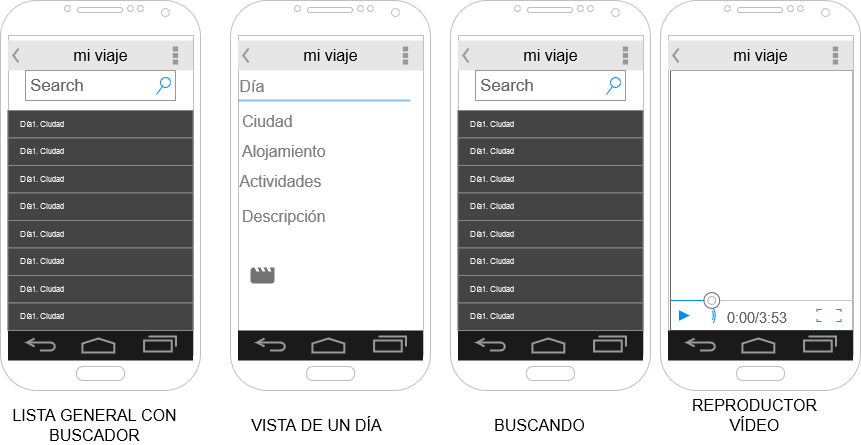

The diagram above was exported from draw.io. Its source (the exported page's mxGraphModel, read from the mxfile embedded in the PNG):
<mxGraphModel dx="1422" dy="835" grid="1" gridSize="10" guides="1" tooltips="1" connect="1" arrows="1" fold="1" page="1" pageScale="1" pageWidth="1169" pageHeight="827" math="0" shadow="0">
  <root>
    <mxCell id="0" />
    <mxCell id="1" parent="0" />
    <mxCell id="r-no_qYUBmsDtcm3Mwhq-4" value="" style="verticalLabelPosition=bottom;verticalAlign=top;html=1;shadow=0;dashed=0;strokeWidth=1;shape=mxgraph.android.phone2;strokeColor=#c0c0c0;hachureGap=4;fontFamily=Architects Daughter;fontSource=https%3A%2F%2Ffonts.googleapis.com%2Fcss%3Ffamily%3DArchitects%2BDaughter;fontSize=20;" vertex="1" parent="1">
      <mxGeometry x="80" y="120" width="200" height="390" as="geometry" />
    </mxCell>
    <mxCell id="r-no_qYUBmsDtcm3Mwhq-5" value="" style="verticalLabelPosition=bottom;shadow=0;dashed=0;align=center;html=1;verticalAlign=top;strokeWidth=1;shape=mxgraph.mockup.containers.videoPlayer;strokeColor=#666666;strokeColor2=#008cff;strokeColor3=#c4c4c4;textColor=#666666;fillColor2=#008cff;barHeight=30;barPos=20;hachureGap=4;fontFamily=Architects Daughter;fontSource=https%3A%2F%2Ffonts.googleapis.com%2Fcss%3Ffamily%3DArchitects%2BDaughter;fontSize=20;" vertex="1" parent="1">
      <mxGeometry x="750" y="190" width="182.5" height="260" as="geometry" />
    </mxCell>
    <mxCell id="r-no_qYUBmsDtcm3Mwhq-8" value="mi viaje" style="strokeWidth=1;html=1;shadow=0;dashed=0;shape=mxgraph.android.action_bar;fillColor=#E6E6E6;strokeColor=#c0c0c0;strokeWidth=2;fontSize=16;" vertex="1" parent="1">
      <mxGeometry x="87.5" y="160" width="185" height="30" as="geometry" />
    </mxCell>
    <mxCell id="r-no_qYUBmsDtcm3Mwhq-9" value="" style="verticalLabelPosition=bottom;verticalAlign=top;html=1;shadow=0;dashed=0;strokeWidth=2;shape=mxgraph.android.navigation_bar_1;fillColor=#1A1A1A;strokeColor=#999999;sketch=0;fontSize=16;" vertex="1" parent="1">
      <mxGeometry x="87.5" y="450" width="185" height="30" as="geometry" />
    </mxCell>
    <mxCell id="r-no_qYUBmsDtcm3Mwhq-13" value="" style="verticalLabelPosition=bottom;verticalAlign=top;html=1;shadow=0;dashed=0;strokeWidth=1;shape=mxgraph.android.phone2;strokeColor=#c0c0c0;hachureGap=4;fontFamily=Architects Daughter;fontSource=https%3A%2F%2Ffonts.googleapis.com%2Fcss%3Ffamily%3DArchitects%2BDaughter;fontSize=20;" vertex="1" parent="1">
      <mxGeometry x="310" y="120" width="200" height="390" as="geometry" />
    </mxCell>
    <mxCell id="r-no_qYUBmsDtcm3Mwhq-14" value="mi viaje" style="strokeWidth=1;html=1;shadow=0;dashed=0;shape=mxgraph.android.action_bar;fillColor=#E6E6E6;strokeColor=#c0c0c0;strokeWidth=2;fontSize=16;" vertex="1" parent="1">
      <mxGeometry x="317.5" y="160" width="185" height="30" as="geometry" />
    </mxCell>
    <mxCell id="r-no_qYUBmsDtcm3Mwhq-15" value="" style="verticalLabelPosition=bottom;verticalAlign=top;html=1;shadow=0;dashed=0;strokeWidth=2;shape=mxgraph.android.navigation_bar_1;fillColor=#1A1A1A;strokeColor=#999999;sketch=0;fontSize=16;" vertex="1" parent="1">
      <mxGeometry x="317.5" y="450" width="185" height="30" as="geometry" />
    </mxCell>
    <mxCell id="r-no_qYUBmsDtcm3Mwhq-19" value="" style="verticalLabelPosition=bottom;verticalAlign=top;html=1;shadow=0;dashed=0;strokeWidth=1;shape=mxgraph.android.phone2;strokeColor=#c0c0c0;hachureGap=4;fontFamily=Architects Daughter;fontSource=https%3A%2F%2Ffonts.googleapis.com%2Fcss%3Ffamily%3DArchitects%2BDaughter;fontSize=20;" vertex="1" parent="1">
      <mxGeometry x="740" y="120" width="200" height="390" as="geometry" />
    </mxCell>
    <mxCell id="r-no_qYUBmsDtcm3Mwhq-20" value="mi viaje" style="strokeWidth=1;html=1;shadow=0;dashed=0;shape=mxgraph.android.action_bar;fillColor=#E6E6E6;strokeColor=#c0c0c0;strokeWidth=2;fontSize=16;" vertex="1" parent="1">
      <mxGeometry x="747.5" y="160" width="185" height="30" as="geometry" />
    </mxCell>
    <mxCell id="r-no_qYUBmsDtcm3Mwhq-21" value="" style="verticalLabelPosition=bottom;verticalAlign=top;html=1;shadow=0;dashed=0;strokeWidth=2;shape=mxgraph.android.navigation_bar_1;fillColor=#1A1A1A;strokeColor=#999999;sketch=0;fontSize=16;" vertex="1" parent="1">
      <mxGeometry x="747.5" y="450" width="185" height="30" as="geometry" />
    </mxCell>
    <mxCell id="r-no_qYUBmsDtcm3Mwhq-33" value="" style="strokeWidth=1;html=1;shadow=0;dashed=0;shape=mxgraph.android.rrect;rSize=0;strokeColor=#888888;fillColor=#444444;fontSize=16;" vertex="1" parent="1">
      <mxGeometry x="87.5" y="230" width="185" height="110" as="geometry" />
    </mxCell>
    <mxCell id="r-no_qYUBmsDtcm3Mwhq-34" value="Día1. Ciudad" style="strokeColor=inherit;fillColor=inherit;gradientColor=inherit;strokeWidth=1;html=1;shadow=0;dashed=0;shape=mxgraph.android.rrect;rSize=0;align=left;spacingLeft=10;fontSize=8;fontColor=#ffffff;" vertex="1" parent="r-no_qYUBmsDtcm3Mwhq-33">
      <mxGeometry width="185" height="27.500000000000004" as="geometry" />
    </mxCell>
    <mxCell id="r-no_qYUBmsDtcm3Mwhq-35" value="Día1. Ciudad" style="strokeColor=inherit;fillColor=inherit;gradientColor=inherit;strokeWidth=1;html=1;shadow=0;dashed=0;shape=mxgraph.android.rrect;rSize=0;align=left;spacingLeft=10;fontSize=8;fontColor=#ffffff;" vertex="1" parent="r-no_qYUBmsDtcm3Mwhq-33">
      <mxGeometry y="27.500000000000004" width="185" height="27.500000000000004" as="geometry" />
    </mxCell>
    <mxCell id="r-no_qYUBmsDtcm3Mwhq-36" value="Día1. Ciudad" style="strokeColor=inherit;fillColor=inherit;gradientColor=inherit;strokeWidth=1;html=1;shadow=0;dashed=0;shape=mxgraph.android.rrect;rSize=0;align=left;spacingLeft=10;fontSize=8;fontColor=#ffffff;" vertex="1" parent="r-no_qYUBmsDtcm3Mwhq-33">
      <mxGeometry y="55.00000000000001" width="185" height="27.500000000000004" as="geometry" />
    </mxCell>
    <mxCell id="r-no_qYUBmsDtcm3Mwhq-37" value="Día1. Ciudad" style="strokeColor=inherit;fillColor=inherit;gradientColor=inherit;strokeWidth=1;html=1;shadow=0;dashed=0;shape=mxgraph.android.rrect;rSize=0;align=left;spacingLeft=10;fontSize=8;fontColor=#ffffff;" vertex="1" parent="r-no_qYUBmsDtcm3Mwhq-33">
      <mxGeometry y="82.5" width="185" height="27.500000000000004" as="geometry" />
    </mxCell>
    <mxCell id="r-no_qYUBmsDtcm3Mwhq-38" value="" style="strokeWidth=1;html=1;shadow=0;dashed=0;shape=mxgraph.android.rrect;rSize=0;strokeColor=#888888;fillColor=#444444;fontSize=16;" vertex="1" parent="1">
      <mxGeometry x="87.5" y="340" width="185" height="110" as="geometry" />
    </mxCell>
    <mxCell id="r-no_qYUBmsDtcm3Mwhq-39" value="Día1. Ciudad" style="strokeColor=inherit;fillColor=inherit;gradientColor=inherit;strokeWidth=1;html=1;shadow=0;dashed=0;shape=mxgraph.android.rrect;rSize=0;align=left;spacingLeft=10;fontSize=8;fontColor=#ffffff;" vertex="1" parent="r-no_qYUBmsDtcm3Mwhq-38">
      <mxGeometry width="185" height="27.500000000000004" as="geometry" />
    </mxCell>
    <mxCell id="r-no_qYUBmsDtcm3Mwhq-40" value="Día1. Ciudad" style="strokeColor=inherit;fillColor=inherit;gradientColor=inherit;strokeWidth=1;html=1;shadow=0;dashed=0;shape=mxgraph.android.rrect;rSize=0;align=left;spacingLeft=10;fontSize=8;fontColor=#ffffff;" vertex="1" parent="r-no_qYUBmsDtcm3Mwhq-38">
      <mxGeometry y="27.500000000000004" width="185" height="27.500000000000004" as="geometry" />
    </mxCell>
    <mxCell id="r-no_qYUBmsDtcm3Mwhq-41" value="Día1. Ciudad" style="strokeColor=inherit;fillColor=inherit;gradientColor=inherit;strokeWidth=1;html=1;shadow=0;dashed=0;shape=mxgraph.android.rrect;rSize=0;align=left;spacingLeft=10;fontSize=8;fontColor=#ffffff;" vertex="1" parent="r-no_qYUBmsDtcm3Mwhq-38">
      <mxGeometry y="55.00000000000001" width="185" height="27.500000000000004" as="geometry" />
    </mxCell>
    <mxCell id="r-no_qYUBmsDtcm3Mwhq-42" value="Día1. Ciudad" style="strokeColor=inherit;fillColor=inherit;gradientColor=inherit;strokeWidth=1;html=1;shadow=0;dashed=0;shape=mxgraph.android.rrect;rSize=0;align=left;spacingLeft=10;fontSize=8;fontColor=#ffffff;" vertex="1" parent="r-no_qYUBmsDtcm3Mwhq-38">
      <mxGeometry y="82.5" width="185" height="27.500000000000004" as="geometry" />
    </mxCell>
    <mxCell id="r-no_qYUBmsDtcm3Mwhq-44" value="Search" style="strokeWidth=1;shadow=0;dashed=0;align=center;html=1;shape=mxgraph.mockup.forms.searchBox;strokeColor=#999999;mainText=;strokeColor2=#008cff;fontColor=#666666;fontSize=17;align=left;spacingLeft=3;" vertex="1" parent="1">
      <mxGeometry x="105" y="190" width="150" height="30" as="geometry" />
    </mxCell>
    <mxCell id="r-no_qYUBmsDtcm3Mwhq-50" value="Día" style="text;fontColor=#808080;fontSize=16;verticalAlign=middle;strokeColor=none;fillColor=none;opacity=50;" vertex="1" parent="1">
      <mxGeometry x="317.5" y="190" width="182.5" height="30" as="geometry" />
    </mxCell>
    <mxCell id="r-no_qYUBmsDtcm3Mwhq-51" value="" style="dashed=0;shape=line;strokeWidth=2;noLabel=1;strokeColor=#0C8CF2;opacity=50;fontSize=16;" vertex="1" parent="1">
      <mxGeometry x="317.5" y="215" width="172.5" height="10" as="geometry" />
    </mxCell>
    <mxCell id="r-no_qYUBmsDtcm3Mwhq-52" value="Ciudad" style="text;fontColor=#808080;fontSize=16;verticalAlign=middle;strokeColor=none;fillColor=none;opacity=50;" vertex="1" parent="1">
      <mxGeometry x="320" y="225" width="182.5" height="30" as="geometry" />
    </mxCell>
    <mxCell id="r-no_qYUBmsDtcm3Mwhq-53" value="Alojamiento" style="text;fontColor=#808080;fontSize=16;verticalAlign=middle;strokeColor=none;fillColor=none;opacity=50;" vertex="1" parent="1">
      <mxGeometry x="320" y="255" width="182.5" height="30" as="geometry" />
    </mxCell>
    <mxCell id="r-no_qYUBmsDtcm3Mwhq-54" value="Actividades" style="text;fontColor=#808080;fontSize=16;verticalAlign=middle;strokeColor=none;fillColor=none;opacity=50;" vertex="1" parent="1">
      <mxGeometry x="317.5" y="285" width="182.5" height="30" as="geometry" />
    </mxCell>
    <mxCell id="r-no_qYUBmsDtcm3Mwhq-55" value="Descripción" style="text;fontColor=#808080;fontSize=16;verticalAlign=middle;strokeColor=none;fillColor=none;opacity=50;" vertex="1" parent="1">
      <mxGeometry x="320" y="320" width="182.5" height="30" as="geometry" />
    </mxCell>
    <mxCell id="r-no_qYUBmsDtcm3Mwhq-92" value="" style="dashed=0;aspect=fixed;verticalLabelPosition=bottom;verticalAlign=top;align=center;shape=mxgraph.gmdl.video;strokeColor=none;fillColor=#737373;shadow=0;sketch=0;fontSize=16;" vertex="1" parent="1">
      <mxGeometry x="330" y="387" width="24" height="16" as="geometry" />
    </mxCell>
    <mxCell id="r-no_qYUBmsDtcm3Mwhq-107" value="" style="verticalLabelPosition=bottom;verticalAlign=top;html=1;shadow=0;dashed=0;strokeWidth=1;shape=mxgraph.android.phone2;strokeColor=#c0c0c0;hachureGap=4;fontFamily=Architects Daughter;fontSource=https%3A%2F%2Ffonts.googleapis.com%2Fcss%3Ffamily%3DArchitects%2BDaughter;fontSize=20;" vertex="1" parent="1">
      <mxGeometry x="530" y="120" width="200" height="390" as="geometry" />
    </mxCell>
    <mxCell id="r-no_qYUBmsDtcm3Mwhq-108" value="mi viaje" style="strokeWidth=1;html=1;shadow=0;dashed=0;shape=mxgraph.android.action_bar;fillColor=#E6E6E6;strokeColor=#c0c0c0;strokeWidth=2;fontSize=16;" vertex="1" parent="1">
      <mxGeometry x="537.5" y="160" width="185" height="30" as="geometry" />
    </mxCell>
    <mxCell id="r-no_qYUBmsDtcm3Mwhq-109" value="" style="verticalLabelPosition=bottom;verticalAlign=top;html=1;shadow=0;dashed=0;strokeWidth=2;shape=mxgraph.android.navigation_bar_1;fillColor=#1A1A1A;strokeColor=#999999;sketch=0;fontSize=16;" vertex="1" parent="1">
      <mxGeometry x="537.5" y="450" width="185" height="30" as="geometry" />
    </mxCell>
    <mxCell id="r-no_qYUBmsDtcm3Mwhq-110" value="" style="strokeWidth=1;html=1;shadow=0;dashed=0;shape=mxgraph.android.rrect;rSize=0;strokeColor=#888888;fillColor=#444444;fontSize=16;" vertex="1" parent="1">
      <mxGeometry x="537.5" y="230" width="185" height="110" as="geometry" />
    </mxCell>
    <mxCell id="r-no_qYUBmsDtcm3Mwhq-111" value="Día1. Ciudad" style="strokeColor=inherit;fillColor=inherit;gradientColor=inherit;strokeWidth=1;html=1;shadow=0;dashed=0;shape=mxgraph.android.rrect;rSize=0;align=left;spacingLeft=10;fontSize=8;fontColor=#ffffff;" vertex="1" parent="r-no_qYUBmsDtcm3Mwhq-110">
      <mxGeometry width="185" height="27.500000000000004" as="geometry" />
    </mxCell>
    <mxCell id="r-no_qYUBmsDtcm3Mwhq-112" value="Día1. Ciudad" style="strokeColor=inherit;fillColor=inherit;gradientColor=inherit;strokeWidth=1;html=1;shadow=0;dashed=0;shape=mxgraph.android.rrect;rSize=0;align=left;spacingLeft=10;fontSize=8;fontColor=#ffffff;" vertex="1" parent="r-no_qYUBmsDtcm3Mwhq-110">
      <mxGeometry y="27.500000000000004" width="185" height="27.500000000000004" as="geometry" />
    </mxCell>
    <mxCell id="r-no_qYUBmsDtcm3Mwhq-113" value="Día1. Ciudad" style="strokeColor=inherit;fillColor=inherit;gradientColor=inherit;strokeWidth=1;html=1;shadow=0;dashed=0;shape=mxgraph.android.rrect;rSize=0;align=left;spacingLeft=10;fontSize=8;fontColor=#ffffff;" vertex="1" parent="r-no_qYUBmsDtcm3Mwhq-110">
      <mxGeometry y="55.00000000000001" width="185" height="27.500000000000004" as="geometry" />
    </mxCell>
    <mxCell id="r-no_qYUBmsDtcm3Mwhq-114" value="Día1. Ciudad" style="strokeColor=inherit;fillColor=inherit;gradientColor=inherit;strokeWidth=1;html=1;shadow=0;dashed=0;shape=mxgraph.android.rrect;rSize=0;align=left;spacingLeft=10;fontSize=8;fontColor=#ffffff;" vertex="1" parent="r-no_qYUBmsDtcm3Mwhq-110">
      <mxGeometry y="82.5" width="185" height="27.500000000000004" as="geometry" />
    </mxCell>
    <mxCell id="r-no_qYUBmsDtcm3Mwhq-115" value="" style="strokeWidth=1;html=1;shadow=0;dashed=0;shape=mxgraph.android.rrect;rSize=0;strokeColor=#888888;fillColor=#444444;fontSize=16;" vertex="1" parent="1">
      <mxGeometry x="537.5" y="340" width="185" height="110" as="geometry" />
    </mxCell>
    <mxCell id="r-no_qYUBmsDtcm3Mwhq-116" value="Día1. Ciudad" style="strokeColor=inherit;fillColor=inherit;gradientColor=inherit;strokeWidth=1;html=1;shadow=0;dashed=0;shape=mxgraph.android.rrect;rSize=0;align=left;spacingLeft=10;fontSize=8;fontColor=#ffffff;" vertex="1" parent="r-no_qYUBmsDtcm3Mwhq-115">
      <mxGeometry width="185" height="27.500000000000004" as="geometry" />
    </mxCell>
    <mxCell id="r-no_qYUBmsDtcm3Mwhq-117" value="Día1. Ciudad" style="strokeColor=inherit;fillColor=inherit;gradientColor=inherit;strokeWidth=1;html=1;shadow=0;dashed=0;shape=mxgraph.android.rrect;rSize=0;align=left;spacingLeft=10;fontSize=8;fontColor=#ffffff;" vertex="1" parent="r-no_qYUBmsDtcm3Mwhq-115">
      <mxGeometry y="27.500000000000004" width="185" height="27.500000000000004" as="geometry" />
    </mxCell>
    <mxCell id="r-no_qYUBmsDtcm3Mwhq-118" value="Día1. Ciudad" style="strokeColor=inherit;fillColor=inherit;gradientColor=inherit;strokeWidth=1;html=1;shadow=0;dashed=0;shape=mxgraph.android.rrect;rSize=0;align=left;spacingLeft=10;fontSize=8;fontColor=#ffffff;" vertex="1" parent="r-no_qYUBmsDtcm3Mwhq-115">
      <mxGeometry y="55.00000000000001" width="185" height="27.500000000000004" as="geometry" />
    </mxCell>
    <mxCell id="r-no_qYUBmsDtcm3Mwhq-119" value="Día1. Ciudad" style="strokeColor=inherit;fillColor=inherit;gradientColor=inherit;strokeWidth=1;html=1;shadow=0;dashed=0;shape=mxgraph.android.rrect;rSize=0;align=left;spacingLeft=10;fontSize=8;fontColor=#ffffff;" vertex="1" parent="r-no_qYUBmsDtcm3Mwhq-115">
      <mxGeometry y="82.5" width="185" height="27.500000000000004" as="geometry" />
    </mxCell>
    <mxCell id="r-no_qYUBmsDtcm3Mwhq-120" value="Search" style="strokeWidth=1;shadow=0;dashed=0;align=center;html=1;shape=mxgraph.mockup.forms.searchBox;strokeColor=#999999;mainText=;strokeColor2=#008cff;fontColor=#666666;fontSize=17;align=left;spacingLeft=3;" vertex="1" parent="1">
      <mxGeometry x="555" y="190" width="150" height="30" as="geometry" />
    </mxCell>
    <mxCell id="r-no_qYUBmsDtcm3Mwhq-121" value="LISTA GENERAL CON BUSCADOR" style="text;html=1;strokeColor=none;fillColor=none;align=center;verticalAlign=middle;whiteSpace=wrap;rounded=0;fontSize=16;" vertex="1" parent="1">
      <mxGeometry x="87.5" y="530" width="172.5" height="30" as="geometry" />
    </mxCell>
    <mxCell id="r-no_qYUBmsDtcm3Mwhq-122" value="VISTA DE UN DÍA" style="text;html=1;strokeColor=none;fillColor=none;align=center;verticalAlign=middle;whiteSpace=wrap;rounded=0;fontSize=16;" vertex="1" parent="1">
      <mxGeometry x="310" y="530" width="172.5" height="30" as="geometry" />
    </mxCell>
    <mxCell id="r-no_qYUBmsDtcm3Mwhq-123" value="BUSCANDO" style="text;html=1;strokeColor=none;fillColor=none;align=center;verticalAlign=middle;whiteSpace=wrap;rounded=0;fontSize=16;" vertex="1" parent="1">
      <mxGeometry x="532.5" y="530" width="172.5" height="30" as="geometry" />
    </mxCell>
    <mxCell id="r-no_qYUBmsDtcm3Mwhq-124" value="REPRODUCTOR VÍDEO" style="text;html=1;strokeColor=none;fillColor=none;align=center;verticalAlign=middle;whiteSpace=wrap;rounded=0;fontSize=16;" vertex="1" parent="1">
      <mxGeometry x="747.5" y="520" width="172.5" height="30" as="geometry" />
    </mxCell>
  </root>
</mxGraphModel>